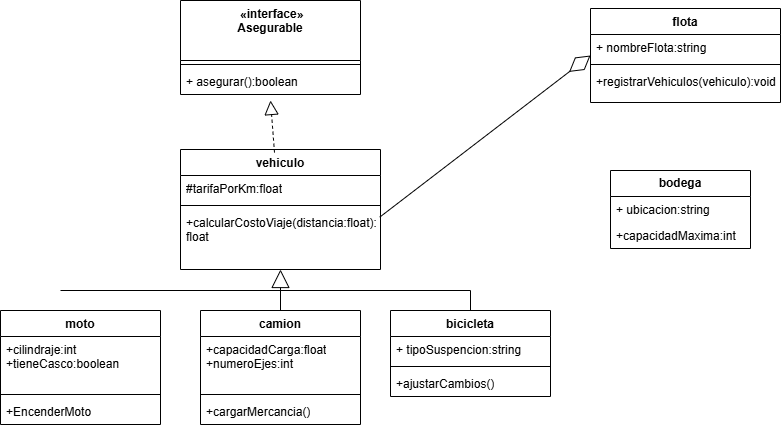

The diagram above was exported from draw.io. Its source (the exported page's mxGraphModel, read from the mxfile embedded in the PNG):
<mxGraphModel dx="915" dy="495" grid="1" gridSize="10" guides="1" tooltips="1" connect="1" arrows="1" fold="1" page="1" pageScale="1" pageWidth="827" pageHeight="1169" math="0" shadow="0">
  <root>
    <mxCell id="0" />
    <mxCell id="1" parent="0" />
    <mxCell id="fAl52iruWaZeZukKMLae-1" parent="1" style="swimlane;fontStyle=1;align=center;verticalAlign=top;childLayout=stackLayout;horizontal=1;startSize=60;horizontalStack=0;resizeParent=1;resizeParentMax=0;resizeLast=0;collapsible=1;marginBottom=0;whiteSpace=wrap;html=1;" value="&amp;nbsp;«interface»&lt;div&gt;Asegurable&lt;/div&gt;" vertex="1">
      <mxGeometry height="94" width="180" x="190" as="geometry" />
    </mxCell>
    <mxCell id="fAl52iruWaZeZukKMLae-3" parent="fAl52iruWaZeZukKMLae-1" style="line;strokeWidth=1;fillColor=none;align=left;verticalAlign=middle;spacingTop=-1;spacingLeft=3;spacingRight=3;rotatable=0;labelPosition=right;points=[];portConstraint=eastwest;strokeColor=inherit;" value="" vertex="1">
      <mxGeometry height="8" width="180" y="60" as="geometry" />
    </mxCell>
    <mxCell id="fAl52iruWaZeZukKMLae-4" parent="fAl52iruWaZeZukKMLae-1" style="text;strokeColor=none;fillColor=none;align=left;verticalAlign=top;spacingLeft=4;spacingRight=4;overflow=hidden;rotatable=0;points=[[0,0.5],[1,0.5]];portConstraint=eastwest;whiteSpace=wrap;html=1;" value="+ asegurar():boolean" vertex="1">
      <mxGeometry height="26" width="180" y="68" as="geometry" />
    </mxCell>
    <mxCell id="CtBCe3b0Jvd1JJxz6iNn-1" parent="1" style="swimlane;fontStyle=1;align=center;verticalAlign=top;childLayout=stackLayout;horizontal=1;startSize=26;horizontalStack=0;resizeParent=1;resizeParentMax=0;resizeLast=0;collapsible=1;marginBottom=0;whiteSpace=wrap;html=1;" value="vehiculo" vertex="1">
      <mxGeometry height="120" width="200" x="190" y="149" as="geometry" />
    </mxCell>
    <mxCell id="CtBCe3b0Jvd1JJxz6iNn-2" parent="CtBCe3b0Jvd1JJxz6iNn-1" style="text;strokeColor=none;fillColor=none;align=left;verticalAlign=top;spacingLeft=4;spacingRight=4;overflow=hidden;rotatable=0;points=[[0,0.5],[1,0.5]];portConstraint=eastwest;whiteSpace=wrap;html=1;" value="#tarifaPorKm:float" vertex="1">
      <mxGeometry height="26" width="200" y="26" as="geometry" />
    </mxCell>
    <mxCell id="CtBCe3b0Jvd1JJxz6iNn-3" parent="CtBCe3b0Jvd1JJxz6iNn-1" style="line;strokeWidth=1;fillColor=none;align=left;verticalAlign=middle;spacingTop=-1;spacingLeft=3;spacingRight=3;rotatable=0;labelPosition=right;points=[];portConstraint=eastwest;strokeColor=inherit;labelPerimeter=1;" value="" vertex="1">
      <mxGeometry height="8" width="200" y="52" as="geometry" />
    </mxCell>
    <mxCell id="CtBCe3b0Jvd1JJxz6iNn-4" parent="CtBCe3b0Jvd1JJxz6iNn-1" style="text;strokeColor=none;fillColor=none;align=left;verticalAlign=top;spacingLeft=4;spacingRight=4;overflow=hidden;rotatable=0;points=[[0,0.5],[1,0.5]];portConstraint=eastwest;whiteSpace=wrap;html=1;" value="+calcularCostoViaje(distancia:float):&lt;div&gt;float&lt;/div&gt;" vertex="1">
      <mxGeometry height="60" width="200" y="60" as="geometry" />
    </mxCell>
    <mxCell id="CtBCe3b0Jvd1JJxz6iNn-6" parent="1" style="swimlane;fontStyle=1;align=center;verticalAlign=top;childLayout=stackLayout;horizontal=1;startSize=26;horizontalStack=0;resizeParent=1;resizeParentMax=0;resizeLast=0;collapsible=1;marginBottom=0;whiteSpace=wrap;html=1;" value="moto" vertex="1">
      <mxGeometry height="114" width="160" x="10" y="310" as="geometry" />
    </mxCell>
    <mxCell id="CtBCe3b0Jvd1JJxz6iNn-7" parent="CtBCe3b0Jvd1JJxz6iNn-6" style="text;strokeColor=none;fillColor=none;align=left;verticalAlign=top;spacingLeft=4;spacingRight=4;overflow=hidden;rotatable=0;points=[[0,0.5],[1,0.5]];portConstraint=eastwest;whiteSpace=wrap;html=1;" value="+cilindraje:int&lt;div&gt;+tieneCasco:boolean&lt;/div&gt;" vertex="1">
      <mxGeometry height="54" width="160" y="26" as="geometry" />
    </mxCell>
    <mxCell id="CtBCe3b0Jvd1JJxz6iNn-8" parent="CtBCe3b0Jvd1JJxz6iNn-6" style="line;strokeWidth=1;fillColor=none;align=left;verticalAlign=middle;spacingTop=-1;spacingLeft=3;spacingRight=3;rotatable=0;labelPosition=right;points=[];portConstraint=eastwest;strokeColor=inherit;labelPerimeter=1;" value="" vertex="1">
      <mxGeometry height="8" width="160" y="80" as="geometry" />
    </mxCell>
    <mxCell id="CtBCe3b0Jvd1JJxz6iNn-9" parent="CtBCe3b0Jvd1JJxz6iNn-6" style="text;strokeColor=none;fillColor=none;align=left;verticalAlign=top;spacingLeft=4;spacingRight=4;overflow=hidden;rotatable=0;points=[[0,0.5],[1,0.5]];portConstraint=eastwest;whiteSpace=wrap;html=1;" value="+EncenderMoto" vertex="1">
      <mxGeometry height="26" width="160" y="88" as="geometry" />
    </mxCell>
    <mxCell id="CtBCe3b0Jvd1JJxz6iNn-10" parent="1" style="swimlane;fontStyle=1;align=center;verticalAlign=top;childLayout=stackLayout;horizontal=1;startSize=26;horizontalStack=0;resizeParent=1;resizeParentMax=0;resizeLast=0;collapsible=1;marginBottom=0;whiteSpace=wrap;html=1;" value="camion" vertex="1">
      <mxGeometry height="114" width="160" x="210" y="310" as="geometry" />
    </mxCell>
    <mxCell id="CtBCe3b0Jvd1JJxz6iNn-11" parent="CtBCe3b0Jvd1JJxz6iNn-10" style="text;strokeColor=none;fillColor=none;align=left;verticalAlign=top;spacingLeft=4;spacingRight=4;overflow=hidden;rotatable=0;points=[[0,0.5],[1,0.5]];portConstraint=eastwest;whiteSpace=wrap;html=1;" value="+capacidadCarga:float&lt;div&gt;+numeroEjes:int&lt;/div&gt;" vertex="1">
      <mxGeometry height="54" width="160" y="26" as="geometry" />
    </mxCell>
    <mxCell id="CtBCe3b0Jvd1JJxz6iNn-12" parent="CtBCe3b0Jvd1JJxz6iNn-10" style="line;strokeWidth=1;fillColor=none;align=left;verticalAlign=middle;spacingTop=-1;spacingLeft=3;spacingRight=3;rotatable=0;labelPosition=right;points=[];portConstraint=eastwest;strokeColor=inherit;labelPerimeter=1;" value="" vertex="1">
      <mxGeometry height="8" width="160" y="80" as="geometry" />
    </mxCell>
    <mxCell id="CtBCe3b0Jvd1JJxz6iNn-13" parent="CtBCe3b0Jvd1JJxz6iNn-10" style="text;strokeColor=none;fillColor=none;align=left;verticalAlign=top;spacingLeft=4;spacingRight=4;overflow=hidden;rotatable=0;points=[[0,0.5],[1,0.5]];portConstraint=eastwest;whiteSpace=wrap;html=1;" value="+cargarMercancia()" vertex="1">
      <mxGeometry height="26" width="160" y="88" as="geometry" />
    </mxCell>
    <mxCell id="CtBCe3b0Jvd1JJxz6iNn-14" parent="1" style="swimlane;fontStyle=1;align=center;verticalAlign=top;childLayout=stackLayout;horizontal=1;startSize=26;horizontalStack=0;resizeParent=1;resizeParentMax=0;resizeLast=0;collapsible=1;marginBottom=0;whiteSpace=wrap;html=1;" value="bicicleta" vertex="1">
      <mxGeometry height="86" width="160" x="400" y="310" as="geometry" />
    </mxCell>
    <mxCell id="CtBCe3b0Jvd1JJxz6iNn-15" parent="CtBCe3b0Jvd1JJxz6iNn-14" style="text;strokeColor=none;fillColor=none;align=left;verticalAlign=top;spacingLeft=4;spacingRight=4;overflow=hidden;rotatable=0;points=[[0,0.5],[1,0.5]];portConstraint=eastwest;whiteSpace=wrap;html=1;" value="+ tipoSuspencion:string" vertex="1">
      <mxGeometry height="26" width="160" y="26" as="geometry" />
    </mxCell>
    <mxCell id="CtBCe3b0Jvd1JJxz6iNn-16" parent="CtBCe3b0Jvd1JJxz6iNn-14" style="line;strokeWidth=1;fillColor=none;align=left;verticalAlign=middle;spacingTop=-1;spacingLeft=3;spacingRight=3;rotatable=0;labelPosition=right;points=[];portConstraint=eastwest;strokeColor=inherit;labelPerimeter=1;" value="" vertex="1">
      <mxGeometry height="8" width="160" y="52" as="geometry" />
    </mxCell>
    <mxCell id="CtBCe3b0Jvd1JJxz6iNn-17" parent="CtBCe3b0Jvd1JJxz6iNn-14" style="text;strokeColor=none;fillColor=none;align=left;verticalAlign=top;spacingLeft=4;spacingRight=4;overflow=hidden;rotatable=0;points=[[0,0.5],[1,0.5]];portConstraint=eastwest;whiteSpace=wrap;html=1;" value="+ajustarCambios()" vertex="1">
      <mxGeometry height="26" width="160" y="60" as="geometry" />
    </mxCell>
    <mxCell id="CtBCe3b0Jvd1JJxz6iNn-18" parent="1" style="swimlane;fontStyle=1;align=center;verticalAlign=top;childLayout=stackLayout;horizontal=1;startSize=26;horizontalStack=0;resizeParent=1;resizeParentMax=0;resizeLast=0;collapsible=1;marginBottom=0;whiteSpace=wrap;html=1;" value="flota" vertex="1">
      <mxGeometry height="94" width="190" x="600" y="8" as="geometry" />
    </mxCell>
    <mxCell id="CtBCe3b0Jvd1JJxz6iNn-19" parent="CtBCe3b0Jvd1JJxz6iNn-18" style="text;strokeColor=none;fillColor=none;align=left;verticalAlign=top;spacingLeft=4;spacingRight=4;overflow=hidden;rotatable=0;points=[[0,0.5],[1,0.5]];portConstraint=eastwest;whiteSpace=wrap;html=1;" value="+ nombreFlota:string" vertex="1">
      <mxGeometry height="26" width="190" y="26" as="geometry" />
    </mxCell>
    <mxCell id="CtBCe3b0Jvd1JJxz6iNn-20" parent="CtBCe3b0Jvd1JJxz6iNn-18" style="line;strokeWidth=1;fillColor=none;align=left;verticalAlign=middle;spacingTop=-1;spacingLeft=3;spacingRight=3;rotatable=0;labelPosition=right;points=[];portConstraint=eastwest;strokeColor=inherit;labelPerimeter=1;" value="" vertex="1">
      <mxGeometry height="8" width="190" y="52" as="geometry" />
    </mxCell>
    <mxCell id="CtBCe3b0Jvd1JJxz6iNn-21" parent="CtBCe3b0Jvd1JJxz6iNn-18" style="text;strokeColor=none;fillColor=none;align=left;verticalAlign=top;spacingLeft=4;spacingRight=4;overflow=hidden;rotatable=0;points=[[0,0.5],[1,0.5]];portConstraint=eastwest;whiteSpace=wrap;html=1;" value="+registrarVehiculos(vehiculo):void" vertex="1">
      <mxGeometry height="34" width="190" y="60" as="geometry" />
    </mxCell>
    <mxCell id="CtBCe3b0Jvd1JJxz6iNn-26" parent="1" style="swimlane;fontStyle=0;childLayout=stackLayout;horizontal=1;startSize=26;fillColor=none;horizontalStack=0;resizeParent=1;resizeParentMax=0;resizeLast=0;collapsible=1;marginBottom=0;whiteSpace=wrap;html=1;" value="&lt;span style=&quot;font-weight: 700;&quot;&gt;bodega&lt;/span&gt;" vertex="1">
      <mxGeometry height="78" width="140" x="620" y="170" as="geometry" />
    </mxCell>
    <mxCell id="CtBCe3b0Jvd1JJxz6iNn-27" parent="CtBCe3b0Jvd1JJxz6iNn-26" style="text;strokeColor=none;fillColor=none;align=left;verticalAlign=top;spacingLeft=4;spacingRight=4;overflow=hidden;rotatable=0;points=[[0,0.5],[1,0.5]];portConstraint=eastwest;whiteSpace=wrap;html=1;" value="+ ubicacion:string" vertex="1">
      <mxGeometry height="26" width="140" y="26" as="geometry" />
    </mxCell>
    <mxCell id="CtBCe3b0Jvd1JJxz6iNn-28" parent="CtBCe3b0Jvd1JJxz6iNn-26" style="text;strokeColor=none;fillColor=none;align=left;verticalAlign=top;spacingLeft=4;spacingRight=4;overflow=hidden;rotatable=0;points=[[0,0.5],[1,0.5]];portConstraint=eastwest;whiteSpace=wrap;html=1;" value="+capacidadMaxima:int" vertex="1">
      <mxGeometry height="26" width="140" y="52" as="geometry" />
    </mxCell>
    <mxCell id="CtBCe3b0Jvd1JJxz6iNn-30" edge="1" parent="1" style="endArrow=none;html=1;edgeStyle=orthogonalEdgeStyle;rounded=0;defaultLabelBackgroundColor=page;entryX=0.5;entryY=0;entryDx=0;entryDy=0;" target="CtBCe3b0Jvd1JJxz6iNn-14" value="">
      <mxGeometry relative="1" x="-0.2381" as="geometry">
        <mxPoint x="70" y="290" as="sourcePoint" />
        <mxPoint x="490" y="250" as="targetPoint" />
      </mxGeometry>
    </mxCell>
    <mxCell id="CtBCe3b0Jvd1JJxz6iNn-34" edge="1" parent="1" source="CtBCe3b0Jvd1JJxz6iNn-10" style="endArrow=block;endSize=16;endFill=0;html=1;rounded=0;defaultLabelBackgroundColor=page;exitX=0.5;exitY=0;exitDx=0;exitDy=0;" target="CtBCe3b0Jvd1JJxz6iNn-4" value="">
      <mxGeometry relative="1" width="160" as="geometry">
        <mxPoint x="330" y="250" as="sourcePoint" />
        <mxPoint x="490" y="250" as="targetPoint" />
      </mxGeometry>
    </mxCell>
    <mxCell id="CtBCe3b0Jvd1JJxz6iNn-36" edge="1" parent="1" source="CtBCe3b0Jvd1JJxz6iNn-1" style="endArrow=block;dashed=1;endFill=0;endSize=12;html=1;rounded=0;defaultLabelBackgroundColor=page;exitX=0.47;exitY=0.026;exitDx=0;exitDy=0;exitPerimeter=0;" value="">
      <mxGeometry relative="1" width="160" as="geometry">
        <mxPoint x="330" y="250" as="sourcePoint" />
        <mxPoint x="280" y="100" as="targetPoint" />
      </mxGeometry>
    </mxCell>
    <mxCell id="CtBCe3b0Jvd1JJxz6iNn-37" edge="1" parent="1" source="CtBCe3b0Jvd1JJxz6iNn-4" style="endArrow=diamondThin;endFill=0;endSize=24;html=1;rounded=0;defaultLabelBackgroundColor=page;exitX=0.996;exitY=0.128;exitDx=0;exitDy=0;exitPerimeter=0;entryX=0;entryY=0.5;entryDx=0;entryDy=0;" target="CtBCe3b0Jvd1JJxz6iNn-18" value="">
      <mxGeometry relative="1" width="160" as="geometry">
        <mxPoint x="330" y="250" as="sourcePoint" />
        <mxPoint x="490" y="250" as="targetPoint" />
      </mxGeometry>
    </mxCell>
  </root>
</mxGraphModel>